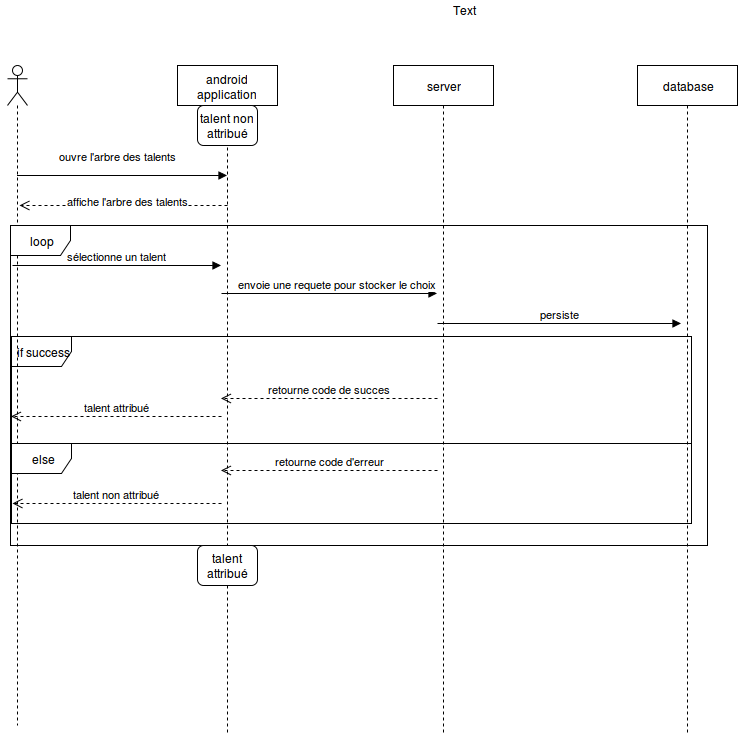

The diagram above was exported from draw.io. Its source (the exported page's mxGraphModel, read from the mxfile embedded in the PNG):
<mxGraphModel dx="1434" dy="2047" grid="1" gridSize="10" guides="1" tooltips="1" connect="1" arrows="1" fold="1" page="1" pageScale="1" pageWidth="826" pageHeight="1169" background="#ffffff" math="0" shadow="0">
  <root>
    <mxCell id="0" />
    <mxCell id="1" parent="0" />
    <mxCell id="19e2bd566f11bbae-1" value="android application" style="shape=umlLifeline;perimeter=lifelinePerimeter;whiteSpace=wrap;html=1;container=1;collapsible=0;recursiveResize=0;outlineConnect=0;" vertex="1" parent="1">
      <mxGeometry x="180" y="10" width="100" height="670" as="geometry" />
    </mxCell>
    <mxCell id="6d2661a7e57d4274-1" value="talent non attribué" style="rounded=1;whiteSpace=wrap;html=1;" vertex="1" parent="19e2bd566f11bbae-1">
      <mxGeometry x="20" y="40" width="60" height="40" as="geometry" />
    </mxCell>
    <mxCell id="19e2bd566f11bbae-2" value="server" style="shape=umlLifeline;perimeter=lifelinePerimeter;whiteSpace=wrap;html=1;container=1;collapsible=0;recursiveResize=0;outlineConnect=0;" vertex="1" parent="1">
      <mxGeometry x="396" y="10" width="100" height="670" as="geometry" />
    </mxCell>
    <mxCell id="19e2bd566f11bbae-3" value="database" style="shape=umlLifeline;perimeter=lifelinePerimeter;whiteSpace=wrap;html=1;container=1;collapsible=0;recursiveResize=0;outlineConnect=0;" vertex="1" parent="1">
      <mxGeometry x="640" y="10" width="100" height="670" as="geometry" />
    </mxCell>
    <mxCell id="19e2bd566f11bbae-14" value="if success" style="shape=umlFrame;whiteSpace=wrap;html=1;" vertex="1" parent="19e2bd566f11bbae-3">
      <mxGeometry x="-626" y="271" width="680" height="107" as="geometry" />
    </mxCell>
    <mxCell id="19e2bd566f11bbae-5" value="" style="shape=umlLifeline;participant=umlActor;perimeter=lifelinePerimeter;whiteSpace=wrap;html=1;container=1;collapsible=0;recursiveResize=0;verticalAlign=top;spacingTop=36;labelBackgroundColor=#ffffff;outlineConnect=0;" vertex="1" parent="1">
      <mxGeometry x="10" y="10" width="20" height="660" as="geometry" />
    </mxCell>
    <mxCell id="19e2bd566f11bbae-7" value="affiche l'arbre des talents" style="html=1;verticalAlign=bottom;endArrow=open;dashed=1;endSize=8;" edge="1" parent="1">
      <mxGeometry x="-0.0385" y="5" relative="1" as="geometry">
        <mxPoint x="230" y="150" as="sourcePoint" />
        <mxPoint x="22" y="150" as="targetPoint" />
        <mxPoint as="offset" />
      </mxGeometry>
    </mxCell>
    <mxCell id="19e2bd566f11bbae-8" value="loop" style="shape=umlFrame;whiteSpace=wrap;html=1;" vertex="1" parent="1">
      <mxGeometry x="13" y="170" width="697" height="320" as="geometry" />
    </mxCell>
    <mxCell id="19e2bd566f11bbae-9" value="sélectionne un talent" style="html=1;verticalAlign=bottom;endArrow=block;" edge="1" parent="1">
      <mxGeometry width="80" relative="1" as="geometry">
        <mxPoint x="15" y="210" as="sourcePoint" />
        <mxPoint x="223.5" y="210" as="targetPoint" />
      </mxGeometry>
    </mxCell>
    <mxCell id="19e2bd566f11bbae-10" value="envoie une requete pour stocker le choix" style="html=1;verticalAlign=bottom;endArrow=block;" edge="1" parent="1">
      <mxGeometry x="0.0766" width="80" relative="1" as="geometry">
        <mxPoint x="224" y="238" as="sourcePoint" />
        <mxPoint x="439.5" y="238" as="targetPoint" />
        <mxPoint as="offset" />
      </mxGeometry>
    </mxCell>
    <mxCell id="19e2bd566f11bbae-16" value="retourne code de succes" style="html=1;verticalAlign=bottom;endArrow=open;dashed=1;endSize=8;" edge="1" parent="1">
      <mxGeometry relative="1" as="geometry">
        <mxPoint x="440" y="343" as="sourcePoint" />
        <mxPoint x="223.5" y="343" as="targetPoint" />
      </mxGeometry>
    </mxCell>
    <mxCell id="19e2bd566f11bbae-17" value="persiste" style="html=1;verticalAlign=bottom;endArrow=block;" edge="1" parent="1">
      <mxGeometry width="80" relative="1" as="geometry">
        <mxPoint x="440" y="268" as="sourcePoint" />
        <mxPoint x="683.5" y="268" as="targetPoint" />
      </mxGeometry>
    </mxCell>
    <mxCell id="19e2bd566f11bbae-18" value="else" style="shape=umlFrame;whiteSpace=wrap;html=1;" vertex="1" parent="1">
      <mxGeometry x="14" y="388" width="680" height="80" as="geometry" />
    </mxCell>
    <mxCell id="19e2bd566f11bbae-19" value="retourne code d'erreur" style="html=1;verticalAlign=bottom;endArrow=open;dashed=1;endSize=8;" edge="1" parent="1">
      <mxGeometry relative="1" as="geometry">
        <mxPoint x="440" y="415" as="sourcePoint" />
        <mxPoint x="223.5" y="415" as="targetPoint" />
      </mxGeometry>
    </mxCell>
    <mxCell id="19e2bd566f11bbae-21" value="talent attribué" style="html=1;verticalAlign=bottom;endArrow=open;dashed=1;endSize=8;" edge="1" parent="1">
      <mxGeometry relative="1" as="geometry">
        <mxPoint x="224" y="361" as="sourcePoint" />
        <mxPoint x="13.5" y="361" as="targetPoint" />
      </mxGeometry>
    </mxCell>
    <mxCell id="19e2bd566f11bbae-22" value="talent non attribué" style="html=1;verticalAlign=bottom;endArrow=open;dashed=1;endSize=8;entryX=0.001;entryY=0.75;entryPerimeter=0;" edge="1" parent="1" target="19e2bd566f11bbae-18">
      <mxGeometry relative="1" as="geometry">
        <mxPoint x="224" y="448" as="sourcePoint" />
        <mxPoint x="24" y="448" as="targetPoint" />
      </mxGeometry>
    </mxCell>
    <mxCell id="19e2bd566f11bbae-23" value="ouvre l'arbre des talents" style="html=1;verticalAlign=bottom;endArrow=block;" edge="1" parent="1" source="19e2bd566f11bbae-5" target="19e2bd566f11bbae-1">
      <mxGeometry x="0.0524" y="14" width="80" relative="1" as="geometry">
        <mxPoint x="20" y="80" as="sourcePoint" />
        <mxPoint x="100" y="80" as="targetPoint" />
        <Array as="points">
          <mxPoint x="130" y="120" />
        </Array>
        <mxPoint x="-10" y="4" as="offset" />
      </mxGeometry>
    </mxCell>
    <mxCell id="6d2661a7e57d4274-2" value="Text" style="text;html=1;resizable=0;points=[];autosize=1;align=left;verticalAlign=top;spacingTop=-4;" vertex="1" parent="1">
      <mxGeometry x="454" y="-54" width="40" height="20" as="geometry" />
    </mxCell>
    <mxCell id="6d2661a7e57d4274-3" value="talent attribué" style="rounded=1;whiteSpace=wrap;html=1;" vertex="1" parent="1">
      <mxGeometry x="200" y="490" width="60" height="40" as="geometry" />
    </mxCell>
  </root>
</mxGraphModel>